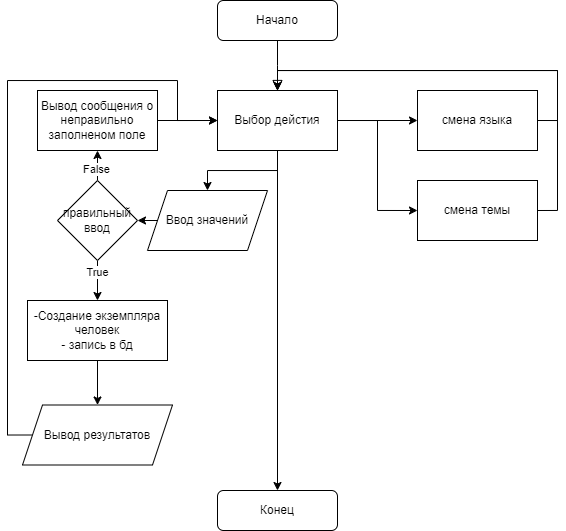

The diagram above was exported from draw.io. Its source (the exported page's mxGraphModel, read from the mxfile embedded in the PNG):
<mxGraphModel dx="722" dy="453" grid="1" gridSize="10" guides="1" tooltips="1" connect="1" arrows="1" fold="1" page="1" pageScale="1" pageWidth="827" pageHeight="1169" math="0" shadow="0">
  <root>
    <mxCell id="WIyWlLk6GJQsqaUBKTNV-0" />
    <mxCell id="WIyWlLk6GJQsqaUBKTNV-1" parent="WIyWlLk6GJQsqaUBKTNV-0" />
    <mxCell id="WIyWlLk6GJQsqaUBKTNV-2" value="" style="rounded=0;html=1;jettySize=auto;orthogonalLoop=1;fontSize=11;endArrow=block;endFill=0;endSize=8;strokeWidth=1;shadow=0;labelBackgroundColor=none;edgeStyle=orthogonalEdgeStyle;" parent="WIyWlLk6GJQsqaUBKTNV-1" source="WIyWlLk6GJQsqaUBKTNV-3" edge="1">
      <mxGeometry relative="1" as="geometry">
        <mxPoint x="420" y="210" as="targetPoint" />
      </mxGeometry>
    </mxCell>
    <mxCell id="WIyWlLk6GJQsqaUBKTNV-3" value="Начало" style="rounded=1;whiteSpace=wrap;html=1;fontSize=12;glass=0;strokeWidth=1;shadow=0;" parent="WIyWlLk6GJQsqaUBKTNV-1" vertex="1">
      <mxGeometry x="360" y="120" width="120" height="40" as="geometry" />
    </mxCell>
    <mxCell id="mIP29zfX9ROGCpSxgigG-2" style="edgeStyle=orthogonalEdgeStyle;rounded=0;orthogonalLoop=1;jettySize=auto;html=1;exitX=0.5;exitY=1;exitDx=0;exitDy=0;entryX=0.5;entryY=0;entryDx=0;entryDy=0;" edge="1" parent="WIyWlLk6GJQsqaUBKTNV-1" source="mIP29zfX9ROGCpSxgigG-0" target="mIP29zfX9ROGCpSxgigG-1">
      <mxGeometry relative="1" as="geometry" />
    </mxCell>
    <mxCell id="mIP29zfX9ROGCpSxgigG-16" style="edgeStyle=orthogonalEdgeStyle;rounded=0;orthogonalLoop=1;jettySize=auto;html=1;exitX=0.5;exitY=1;exitDx=0;exitDy=0;entryX=0.5;entryY=0;entryDx=0;entryDy=0;" edge="1" parent="WIyWlLk6GJQsqaUBKTNV-1" source="mIP29zfX9ROGCpSxgigG-0" target="mIP29zfX9ROGCpSxgigG-15">
      <mxGeometry relative="1" as="geometry" />
    </mxCell>
    <mxCell id="mIP29zfX9ROGCpSxgigG-19" style="edgeStyle=orthogonalEdgeStyle;rounded=0;orthogonalLoop=1;jettySize=auto;html=1;exitX=1;exitY=0.5;exitDx=0;exitDy=0;entryX=0;entryY=0.5;entryDx=0;entryDy=0;" edge="1" parent="WIyWlLk6GJQsqaUBKTNV-1" source="mIP29zfX9ROGCpSxgigG-0" target="mIP29zfX9ROGCpSxgigG-17">
      <mxGeometry relative="1" as="geometry" />
    </mxCell>
    <mxCell id="mIP29zfX9ROGCpSxgigG-20" style="edgeStyle=orthogonalEdgeStyle;rounded=0;orthogonalLoop=1;jettySize=auto;html=1;exitX=1;exitY=0.5;exitDx=0;exitDy=0;entryX=0;entryY=0.5;entryDx=0;entryDy=0;" edge="1" parent="WIyWlLk6GJQsqaUBKTNV-1" source="mIP29zfX9ROGCpSxgigG-0" target="mIP29zfX9ROGCpSxgigG-18">
      <mxGeometry relative="1" as="geometry" />
    </mxCell>
    <mxCell id="mIP29zfX9ROGCpSxgigG-0" value="Выбор дейстия" style="rounded=0;whiteSpace=wrap;html=1;" vertex="1" parent="WIyWlLk6GJQsqaUBKTNV-1">
      <mxGeometry x="360" y="210" width="120" height="60" as="geometry" />
    </mxCell>
    <mxCell id="mIP29zfX9ROGCpSxgigG-4" style="edgeStyle=orthogonalEdgeStyle;rounded=0;orthogonalLoop=1;jettySize=auto;html=1;exitX=0;exitY=0.5;exitDx=0;exitDy=0;entryX=1;entryY=0.5;entryDx=0;entryDy=0;" edge="1" parent="WIyWlLk6GJQsqaUBKTNV-1" source="mIP29zfX9ROGCpSxgigG-1" target="mIP29zfX9ROGCpSxgigG-3">
      <mxGeometry relative="1" as="geometry" />
    </mxCell>
    <mxCell id="mIP29zfX9ROGCpSxgigG-1" value="Ввод значений" style="shape=parallelogram;perimeter=parallelogramPerimeter;whiteSpace=wrap;html=1;fixedSize=1;" vertex="1" parent="WIyWlLk6GJQsqaUBKTNV-1">
      <mxGeometry x="290" y="310" width="120" height="60" as="geometry" />
    </mxCell>
    <mxCell id="mIP29zfX9ROGCpSxgigG-6" style="edgeStyle=orthogonalEdgeStyle;rounded=0;orthogonalLoop=1;jettySize=auto;html=1;exitX=0.5;exitY=0;exitDx=0;exitDy=0;entryX=0.5;entryY=1;entryDx=0;entryDy=0;" edge="1" parent="WIyWlLk6GJQsqaUBKTNV-1" source="mIP29zfX9ROGCpSxgigG-3" target="mIP29zfX9ROGCpSxgigG-5">
      <mxGeometry relative="1" as="geometry" />
    </mxCell>
    <mxCell id="mIP29zfX9ROGCpSxgigG-8" value="False" style="edgeLabel;html=1;align=center;verticalAlign=middle;resizable=0;points=[];" vertex="1" connectable="0" parent="mIP29zfX9ROGCpSxgigG-6">
      <mxGeometry x="-0.229" y="1" relative="1" as="geometry">
        <mxPoint as="offset" />
      </mxGeometry>
    </mxCell>
    <mxCell id="mIP29zfX9ROGCpSxgigG-10" style="edgeStyle=orthogonalEdgeStyle;rounded=0;orthogonalLoop=1;jettySize=auto;html=1;exitX=0.5;exitY=1;exitDx=0;exitDy=0;entryX=0.5;entryY=0;entryDx=0;entryDy=0;" edge="1" parent="WIyWlLk6GJQsqaUBKTNV-1" source="mIP29zfX9ROGCpSxgigG-3" target="mIP29zfX9ROGCpSxgigG-9">
      <mxGeometry relative="1" as="geometry" />
    </mxCell>
    <mxCell id="mIP29zfX9ROGCpSxgigG-12" value="True" style="edgeLabel;html=1;align=center;verticalAlign=middle;resizable=0;points=[];" vertex="1" connectable="0" parent="mIP29zfX9ROGCpSxgigG-10">
      <mxGeometry x="-0.3909" relative="1" as="geometry">
        <mxPoint as="offset" />
      </mxGeometry>
    </mxCell>
    <mxCell id="mIP29zfX9ROGCpSxgigG-3" value="правильный ввод" style="rhombus;whiteSpace=wrap;html=1;" vertex="1" parent="WIyWlLk6GJQsqaUBKTNV-1">
      <mxGeometry x="200" y="300" width="80" height="80" as="geometry" />
    </mxCell>
    <mxCell id="mIP29zfX9ROGCpSxgigG-7" style="edgeStyle=orthogonalEdgeStyle;rounded=0;orthogonalLoop=1;jettySize=auto;html=1;exitX=1;exitY=0.5;exitDx=0;exitDy=0;entryX=0;entryY=0.5;entryDx=0;entryDy=0;" edge="1" parent="WIyWlLk6GJQsqaUBKTNV-1" source="mIP29zfX9ROGCpSxgigG-5" target="mIP29zfX9ROGCpSxgigG-0">
      <mxGeometry relative="1" as="geometry" />
    </mxCell>
    <mxCell id="mIP29zfX9ROGCpSxgigG-5" value="Вывод сообщения о неправильно заполненом поле" style="rounded=0;whiteSpace=wrap;html=1;" vertex="1" parent="WIyWlLk6GJQsqaUBKTNV-1">
      <mxGeometry x="180" y="210" width="120" height="60" as="geometry" />
    </mxCell>
    <mxCell id="mIP29zfX9ROGCpSxgigG-13" style="edgeStyle=orthogonalEdgeStyle;rounded=0;orthogonalLoop=1;jettySize=auto;html=1;exitX=0.5;exitY=1;exitDx=0;exitDy=0;entryX=0.5;entryY=0;entryDx=0;entryDy=0;" edge="1" parent="WIyWlLk6GJQsqaUBKTNV-1" source="mIP29zfX9ROGCpSxgigG-9" target="mIP29zfX9ROGCpSxgigG-11">
      <mxGeometry relative="1" as="geometry" />
    </mxCell>
    <mxCell id="mIP29zfX9ROGCpSxgigG-9" value="-Создание экземпляра человек&lt;div&gt;- запись в бд&lt;/div&gt;" style="rounded=0;whiteSpace=wrap;html=1;" vertex="1" parent="WIyWlLk6GJQsqaUBKTNV-1">
      <mxGeometry x="170" y="420" width="140" height="60" as="geometry" />
    </mxCell>
    <mxCell id="mIP29zfX9ROGCpSxgigG-14" style="edgeStyle=orthogonalEdgeStyle;rounded=0;orthogonalLoop=1;jettySize=auto;html=1;exitX=0;exitY=0.5;exitDx=0;exitDy=0;entryX=0;entryY=0.5;entryDx=0;entryDy=0;" edge="1" parent="WIyWlLk6GJQsqaUBKTNV-1" source="mIP29zfX9ROGCpSxgigG-11" target="mIP29zfX9ROGCpSxgigG-0">
      <mxGeometry relative="1" as="geometry">
        <Array as="points">
          <mxPoint x="150" y="555" />
          <mxPoint x="150" y="200" />
          <mxPoint x="320" y="200" />
          <mxPoint x="320" y="240" />
        </Array>
      </mxGeometry>
    </mxCell>
    <mxCell id="mIP29zfX9ROGCpSxgigG-11" value="Вывод результатов" style="shape=parallelogram;perimeter=parallelogramPerimeter;whiteSpace=wrap;html=1;fixedSize=1;" vertex="1" parent="WIyWlLk6GJQsqaUBKTNV-1">
      <mxGeometry x="165" y="524.5" width="150" height="60" as="geometry" />
    </mxCell>
    <mxCell id="mIP29zfX9ROGCpSxgigG-15" value="Конец" style="rounded=1;whiteSpace=wrap;html=1;fontSize=12;glass=0;strokeWidth=1;shadow=0;" vertex="1" parent="WIyWlLk6GJQsqaUBKTNV-1">
      <mxGeometry x="360" y="610" width="120" height="40" as="geometry" />
    </mxCell>
    <mxCell id="mIP29zfX9ROGCpSxgigG-22" style="edgeStyle=orthogonalEdgeStyle;rounded=0;orthogonalLoop=1;jettySize=auto;html=1;exitX=1;exitY=0.5;exitDx=0;exitDy=0;" edge="1" parent="WIyWlLk6GJQsqaUBKTNV-1" source="mIP29zfX9ROGCpSxgigG-17">
      <mxGeometry relative="1" as="geometry">
        <mxPoint x="420" y="210.0000000000001" as="targetPoint" />
        <Array as="points">
          <mxPoint x="700" y="240" />
          <mxPoint x="700" y="190" />
          <mxPoint x="420" y="190" />
        </Array>
      </mxGeometry>
    </mxCell>
    <mxCell id="mIP29zfX9ROGCpSxgigG-17" value="смена языка" style="rounded=0;whiteSpace=wrap;html=1;" vertex="1" parent="WIyWlLk6GJQsqaUBKTNV-1">
      <mxGeometry x="560" y="210" width="120" height="60" as="geometry" />
    </mxCell>
    <mxCell id="mIP29zfX9ROGCpSxgigG-21" style="edgeStyle=orthogonalEdgeStyle;rounded=0;orthogonalLoop=1;jettySize=auto;html=1;exitX=1;exitY=0.5;exitDx=0;exitDy=0;entryX=0.5;entryY=0;entryDx=0;entryDy=0;" edge="1" parent="WIyWlLk6GJQsqaUBKTNV-1" source="mIP29zfX9ROGCpSxgigG-18" target="mIP29zfX9ROGCpSxgigG-0">
      <mxGeometry relative="1" as="geometry" />
    </mxCell>
    <mxCell id="mIP29zfX9ROGCpSxgigG-18" value="смена темы" style="rounded=0;whiteSpace=wrap;html=1;" vertex="1" parent="WIyWlLk6GJQsqaUBKTNV-1">
      <mxGeometry x="560" y="300" width="120" height="60" as="geometry" />
    </mxCell>
  </root>
</mxGraphModel>